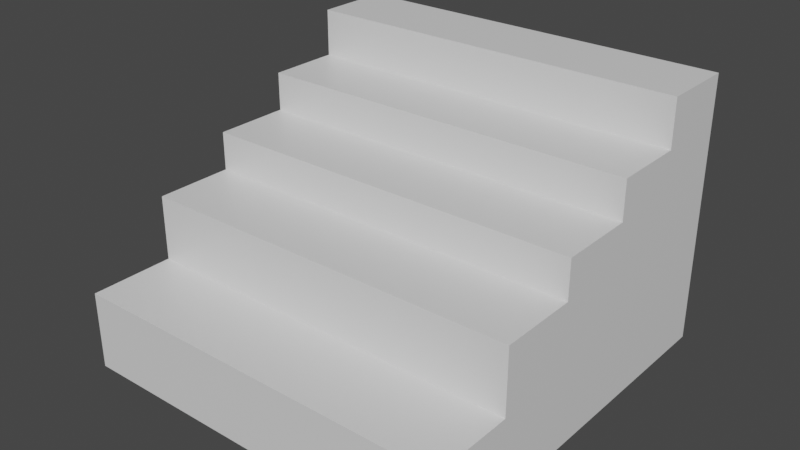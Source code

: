 # Source: DownStairs.blend  (saved by Blender 2.91.10; exported with 4.5.12 LTS)
import bpy
from mathutils import Matrix  # noqa: F401  (used for matrix-valued properties, if any)

bpy.ops.wm.read_factory_settings(use_empty=True)
scene = bpy.context.scene
scene.name = 'Scene'

# ---- collections
col_collection = bpy.data.collections.new('Collection'); scene.collection.children.link(col_collection)

# ---- materials (node trees are filled in below, after node groups)
mat_material = bpy.data.materials.new('Material')
mat_material.alpha_threshold = 0.0
mat_material.use_transparent_shadow = False
mat_material.line_color = (0.0, 0.0, 0.0, 1.0)

# ---- material node trees
mat_material.use_nodes = True; mat_material.node_tree.nodes.clear()
_N = mat_material.node_tree.nodes; _L = mat_material.node_tree.links
n0 = _N.new('ShaderNodeOutputMaterial'); n0.name = 'Material Output'; n0.location = (300, 300)
n1 = _N.new('ShaderNodeBsdfPrincipled'); n1.name = 'Principled BSDF'; n1.location = (10, 300)
n1.distribution = 'GGX'
n1.subsurface_method = 'BURLEY'
n1.inputs[2].default_value = 0.4
n1.inputs[3].default_value = 1.45
n1.inputs[27].default_value = (0.0, 0.0, 0.0, 1.0)
n1.inputs[28].default_value = 1.0
_L.new(n1.outputs[0], n0.inputs[0])
n0.is_active_output = True

# ---- world
world_world = bpy.data.worlds.new('World'); scene.world = world_world
world_world.use_nodes = True; world_world.node_tree.nodes.clear()
_N = world_world.node_tree.nodes; _L = world_world.node_tree.links
n0 = _N.new('ShaderNodeOutputWorld'); n0.name = 'World Output'; n0.location = (300, 300)
n1 = _N.new('ShaderNodeBackground'); n1.name = 'Background'; n1.location = (10, 300)
n1.inputs[0].default_value = (0.05088, 0.05088, 0.05088, 1.0)
_L.new(n1.outputs[0], n0.inputs[0])
n0.is_active_output = True
world_world.color = (0.05088, 0.05088, 0.05088)
world_world.use_sun_shadow = False
world_world.sun_shadow_jitter_overblur = 0.0

# ---- meshes
me_cube = bpy.data.meshes.new('Cube')
me_cube.from_pydata([(5.0, 5.0, 2.0), (5.0, 5.0, 0.0), (5.0, -5.0, 2.0), (5.0, -5.0, 0.0), (-5.0, 5.0, 2.0), (-5.0, 5.0, 0.0), (-5.0, -5.0, 2.0), (-5.0, -5.0, 0.0), (5.0, -2.824, 2.0), (-5.0, -2.824, 2.0), (-5.0, -2.824, 3.684), (-5.0, 5.0, 3.684), (5.0, 5.0, 3.684), (5.0, -2.824, 3.684), (5.0, -0.7932, 3.684), (-5.0, -0.7932, 3.684), (-5.0, -0.7932, 3.684), (-5.0, 5.0, 3.684), (5.0, 5.0, 3.684), (5.0, -0.7932, 3.684), (-5.0, 1.182, 3.684), (5.0, 1.182, 3.684), (-5.0, 1.182, 4.684), (-5.0, 5.0, 4.684), (5.0, 5.0, 4.684), (5.0, 1.182, 4.684), (5.0, -0.7932, 4.684), (-5.0, -0.7932, 4.684), (-5.0, 1.182, 5.684), (-5.0, 5.0, 5.684), (5.0, 5.0, 5.684), (5.0, 1.182, 5.684), (5.0, 3.056, 5.684), (-5.0, 3.056, 5.684), (-5.0, 3.056, 6.9), (-5.0, 5.0, 6.9), (5.0, 5.0, 6.9), (5.0, 3.056, 6.9)], [], [(4, 9, 10, 15, 11), (3, 2, 6, 7), (7, 6, 9, 4, 5), (5, 1, 3, 7), (1, 0, 8, 2, 3), (5, 4, 0, 1), (8, 9, 6, 2), (12, 11, 17, 18), (9, 8, 13, 10), (8, 0, 12, 14, 13), (0, 4, 11, 12), (14, 15, 10, 13), (16, 19, 26, 27), (15, 14, 19, 16), (14, 12, 18, 21, 19), (11, 15, 16, 20, 17), (25, 24, 30, 32, 31), (21, 18, 24, 25), (25, 22, 27, 26), (18, 17, 23, 24), (20, 16, 27, 22), (19, 21, 25, 26), (17, 20, 22, 23), (32, 30, 36, 37), (24, 23, 29, 30), (22, 25, 31, 28), (23, 22, 28, 33, 29), (36, 35, 34, 37), (32, 33, 28, 31), (29, 33, 34, 35), (30, 29, 35, 36), (33, 32, 37, 34)])
_uv = me_cube.uv_layers.new(name='UVMap')
_uv.uv.foreach_set('vector', [0.625, 0.25, 0.625, 0.05441, 0.625, 0.05441, 0.625, 0.1052, 0.625, 0.25, 0.375, 0.75, 0.625, 0.75, 0.625, 1.0, 0.375, 1.0, 0.375, 0.0, 0.625, 0.0, 0.625, 0.05441, 0.625, 0.25, 0.375, 0.25, 0.125, 0.5, 0.375, 0.5, 0.375, 0.75, 0.125, 0.75, 0.375, 0.5, 0.625, 0.5, 0.625, 0.6956, 0.625, 0.75, 0.375, 0.75, 0.375, 0.25, 0.625, 0.25, 0.625, 0.5, 0.375, 0.5, 0.625, 0.6956, 0.875, 0.6956, 0.875, 0.75, 0.625, 0.75, 0.625, 0.5, 0.625, 0.25, 0.625, 0.25, 0.625, 0.5, 0.875, 0.6956, 0.625, 0.6956, 0.625, 0.6956, 0.875, 0.6956, 0.625, 0.6956, 0.625, 0.5, 0.625, 0.5, 0.625, 0.6448, 0.625, 0.6956, 0.625, 0.5, 0.625, 0.25, 0.625, 0.25, 0.625, 0.5, 0.625, 0.6448, 0.875, 0.6448, 0.875, 0.6956, 0.625, 0.6956, 0.875, 0.6448, 0.625, 0.6448, 0.625, 0.6448, 0.875, 0.6448, 0.875, 0.6448, 0.625, 0.6448, 0.625, 0.6448, 0.875, 0.6448, 0.625, 0.6448, 0.625, 0.5, 0.625, 0.5, 0.625, 0.5954, 0.625, 0.6448, 0.625, 0.25, 0.625, 0.1052, 0.625, 0.1052, 0.625, 0.1546, 0.625, 0.25, 0.625, 0.5954, 0.625, 0.5, 0.625, 0.5, 0.625, 0.5486, 0.625, 0.5954, 0.625, 0.5954, 0.625, 0.5, 0.625, 0.5, 0.625, 0.5954, 0.625, 0.5954, 0.875, 0.5954, 0.875, 0.6448, 0.625, 0.6448, 0.625, 0.5, 0.625, 0.25, 0.625, 0.25, 0.625, 0.5, 0.625, 0.1546, 0.625, 0.1052, 0.625, 0.1052, 0.625, 0.1546, 0.625, 0.6448, 0.625, 0.5954, 0.625, 0.5954, 0.625, 0.6448, 0.625, 0.25, 0.625, 0.1546, 0.625, 0.1546, 0.625, 0.25, 0.625, 0.5486, 0.625, 0.5, 0.625, 0.5, 0.625, 0.5486, 0.625, 0.5, 0.625, 0.25, 0.625, 0.25, 0.625, 0.5, 0.875, 0.5954, 0.625, 0.5954, 0.625, 0.5954, 0.875, 0.5954, 0.625, 0.25, 0.625, 0.1546, 0.625, 0.1546, 0.625, 0.2014, 0.625, 0.25, 0.625, 0.5, 0.875, 0.5, 0.875, 0.5486, 0.625, 0.5486, 0.625, 0.5486, 0.875, 0.5486, 0.875, 0.5954, 0.625, 0.5954, 0.625, 0.25, 0.625, 0.2014, 0.625, 0.2014, 0.625, 0.25, 0.625, 0.5, 0.625, 0.25, 0.625, 0.25, 0.625, 0.5, 0.875, 0.5486, 0.625, 0.5486, 0.625, 0.5486, 0.875, 0.5486])
me_cube.materials.append(mat_material)
me_cube.use_remesh_preserve_volume = False
me_cube.use_remesh_preserve_attributes = False
me_cube.use_mirror_vertex_groups = False
me_cube.update()

# ---- objects
ob_cube = bpy.data.objects.new('Cube', me_cube)

# ---- transforms, parenting, visibility, modifiers, constraints
ob_cube.location = (0.0, 0.0, 0.0)
ob_cube.lock_rotations_4d = False
ob_cube.empty_display_type = 'ARROWS'
ob_cube.lineart.crease_threshold = 0.0

# ---- collection membership
col_collection.objects.link(ob_cube)

# ---- scene / render settings (as saved in the file)
scene.frame_start = 1; scene.frame_end = 250; scene.frame_set(1)
scene.render.engine = 'BLENDER_EEVEE_NEXT'
scene.cycles.use_denoising = False
scene.cycles.samples = 128
scene.cycles.sampling_pattern = 'TABULATED_SOBOL'
scene.cycles.use_adaptive_sampling = False
scene.cycles.use_light_tree = False
scene.view_settings.view_transform = 'Filmic'
bpy.context.view_layer.update()

# ---- added for rendering (the .blend has no active camera and no usable light): camera, sun
cam_auto = bpy.data.cameras.new('AutoCamera')
cam_auto.lens = 50.0
cam_auto.sensor_width = 36.0
cam_auto.clip_end = 1000.0
ob_auto_camera = bpy.data.objects.new('AutoCamera', cam_auto)
scene.collection.objects.link(ob_auto_camera)
ob_auto_camera.location = (14.5591, -17.4709, 15.0973)
ob_auto_camera.rotation_euler = (1.09748, -7.21219e-08, 0.694738)
scene.camera = ob_auto_camera
light_auto_sun = bpy.data.lights.new('AutoSun', 'SUN')
light_auto_sun.energy = 3.0
light_auto_sun.angle = 0.0523599
ob_auto_sun = bpy.data.objects.new('AutoSun', light_auto_sun)
scene.collection.objects.link(ob_auto_sun)
ob_auto_sun.rotation_euler = (0.872665, 0.174533, 0.523599)
bpy.context.view_layer.update()
